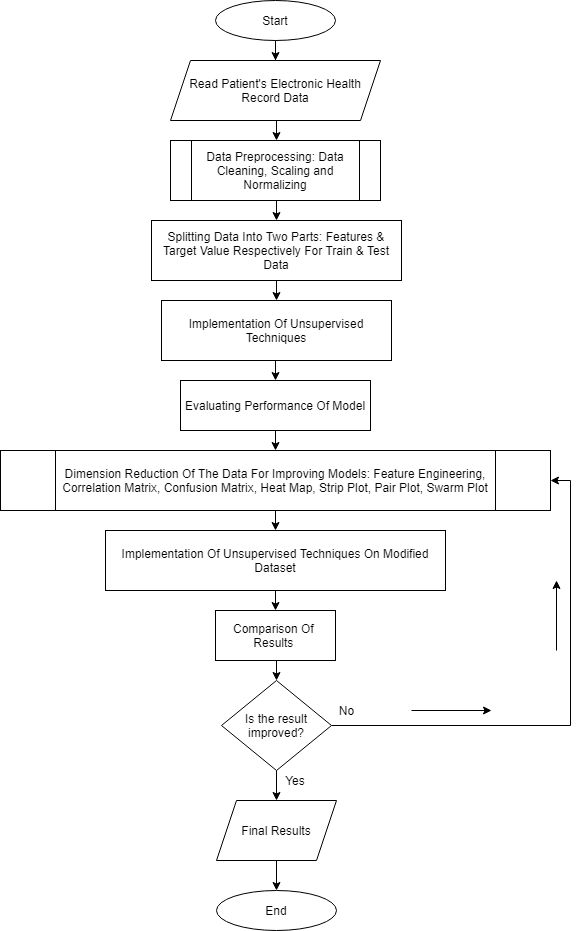

The diagram above was exported from draw.io. Its source (the exported page's mxGraphModel, read from the mxfile embedded in the PNG):
<mxGraphModel dx="1108" dy="425" grid="1" gridSize="10" guides="1" tooltips="1" connect="1" arrows="1" fold="1" page="1" pageScale="1" pageWidth="827" pageHeight="1169" math="0" shadow="0">
  <root>
    <mxCell id="WIyWlLk6GJQsqaUBKTNV-0" />
    <mxCell id="WIyWlLk6GJQsqaUBKTNV-1" parent="WIyWlLk6GJQsqaUBKTNV-0" />
    <mxCell id="LM3OH00IijGa7LvHkD9N-4" value="" style="edgeStyle=orthogonalEdgeStyle;rounded=0;orthogonalLoop=1;jettySize=auto;html=1;" edge="1" parent="WIyWlLk6GJQsqaUBKTNV-1" source="LM3OH00IijGa7LvHkD9N-1" target="LM3OH00IijGa7LvHkD9N-2">
      <mxGeometry relative="1" as="geometry" />
    </mxCell>
    <mxCell id="LM3OH00IijGa7LvHkD9N-1" value="Start" style="ellipse;whiteSpace=wrap;html=1;" vertex="1" parent="WIyWlLk6GJQsqaUBKTNV-1">
      <mxGeometry x="354" y="30" width="120" height="40" as="geometry" />
    </mxCell>
    <mxCell id="LM3OH00IijGa7LvHkD9N-6" style="edgeStyle=orthogonalEdgeStyle;rounded=0;orthogonalLoop=1;jettySize=auto;html=1;exitX=0.5;exitY=1;exitDx=0;exitDy=0;entryX=0.5;entryY=0;entryDx=0;entryDy=0;" edge="1" parent="WIyWlLk6GJQsqaUBKTNV-1" source="LM3OH00IijGa7LvHkD9N-2">
      <mxGeometry relative="1" as="geometry">
        <mxPoint x="415" y="170" as="targetPoint" />
      </mxGeometry>
    </mxCell>
    <mxCell id="LM3OH00IijGa7LvHkD9N-2" value="Read Patient's Electronic Health Record Data" style="shape=parallelogram;perimeter=parallelogramPerimeter;whiteSpace=wrap;html=1;fixedSize=1;" vertex="1" parent="WIyWlLk6GJQsqaUBKTNV-1">
      <mxGeometry x="309" y="90" width="210" height="60" as="geometry" />
    </mxCell>
    <mxCell id="LM3OH00IijGa7LvHkD9N-73" style="edgeStyle=orthogonalEdgeStyle;rounded=0;orthogonalLoop=1;jettySize=auto;html=1;exitX=0.5;exitY=1;exitDx=0;exitDy=0;entryX=0.5;entryY=0;entryDx=0;entryDy=0;" edge="1" parent="WIyWlLk6GJQsqaUBKTNV-1" source="LM3OH00IijGa7LvHkD9N-9" target="LM3OH00IijGa7LvHkD9N-48">
      <mxGeometry relative="1" as="geometry" />
    </mxCell>
    <mxCell id="LM3OH00IijGa7LvHkD9N-9" value="Implementation Of Unsupervised Techniques" style="rounded=0;whiteSpace=wrap;html=1;" vertex="1" parent="WIyWlLk6GJQsqaUBKTNV-1">
      <mxGeometry x="300" y="330" width="230" height="60" as="geometry" />
    </mxCell>
    <mxCell id="LM3OH00IijGa7LvHkD9N-77" style="edgeStyle=orthogonalEdgeStyle;rounded=0;orthogonalLoop=1;jettySize=auto;html=1;exitX=0.5;exitY=1;exitDx=0;exitDy=0;entryX=0.5;entryY=0;entryDx=0;entryDy=0;" edge="1" parent="WIyWlLk6GJQsqaUBKTNV-1" source="LM3OH00IijGa7LvHkD9N-23" target="LM3OH00IijGa7LvHkD9N-24">
      <mxGeometry relative="1" as="geometry" />
    </mxCell>
    <mxCell id="LM3OH00IijGa7LvHkD9N-23" value="Comparison Of &lt;br&gt;Results&amp;nbsp;" style="rounded=0;whiteSpace=wrap;html=1;" vertex="1" parent="WIyWlLk6GJQsqaUBKTNV-1">
      <mxGeometry x="354" y="640" width="120" height="50" as="geometry" />
    </mxCell>
    <mxCell id="LM3OH00IijGa7LvHkD9N-78" style="edgeStyle=orthogonalEdgeStyle;rounded=0;orthogonalLoop=1;jettySize=auto;html=1;exitX=0.5;exitY=1;exitDx=0;exitDy=0;entryX=0.5;entryY=0;entryDx=0;entryDy=0;" edge="1" parent="WIyWlLk6GJQsqaUBKTNV-1" source="LM3OH00IijGa7LvHkD9N-24" target="LM3OH00IijGa7LvHkD9N-44">
      <mxGeometry relative="1" as="geometry" />
    </mxCell>
    <mxCell id="LM3OH00IijGa7LvHkD9N-80" style="edgeStyle=orthogonalEdgeStyle;rounded=0;orthogonalLoop=1;jettySize=auto;html=1;entryX=1;entryY=0.5;entryDx=0;entryDy=0;" edge="1" parent="WIyWlLk6GJQsqaUBKTNV-1" source="LM3OH00IijGa7LvHkD9N-24" target="LM3OH00IijGa7LvHkD9N-68">
      <mxGeometry relative="1" as="geometry">
        <Array as="points">
          <mxPoint x="709" y="755" />
          <mxPoint x="709" y="510" />
        </Array>
      </mxGeometry>
    </mxCell>
    <mxCell id="LM3OH00IijGa7LvHkD9N-24" value="Is the result improved?" style="rhombus;whiteSpace=wrap;html=1;" vertex="1" parent="WIyWlLk6GJQsqaUBKTNV-1">
      <mxGeometry x="360" y="710" width="110" height="90" as="geometry" />
    </mxCell>
    <mxCell id="LM3OH00IijGa7LvHkD9N-61" style="edgeStyle=orthogonalEdgeStyle;rounded=0;orthogonalLoop=1;jettySize=auto;html=1;exitX=0.5;exitY=1;exitDx=0;exitDy=0;entryX=0.5;entryY=0;entryDx=0;entryDy=0;" edge="1" parent="WIyWlLk6GJQsqaUBKTNV-1" source="LM3OH00IijGa7LvHkD9N-44" target="LM3OH00IijGa7LvHkD9N-47">
      <mxGeometry relative="1" as="geometry" />
    </mxCell>
    <mxCell id="LM3OH00IijGa7LvHkD9N-44" value="Final Results" style="shape=parallelogram;perimeter=parallelogramPerimeter;whiteSpace=wrap;html=1;fixedSize=1;" vertex="1" parent="WIyWlLk6GJQsqaUBKTNV-1">
      <mxGeometry x="355" y="830" width="120" height="60" as="geometry" />
    </mxCell>
    <mxCell id="LM3OH00IijGa7LvHkD9N-47" value="End" style="ellipse;whiteSpace=wrap;html=1;" vertex="1" parent="WIyWlLk6GJQsqaUBKTNV-1">
      <mxGeometry x="355" y="920" width="120" height="40" as="geometry" />
    </mxCell>
    <mxCell id="LM3OH00IijGa7LvHkD9N-74" style="edgeStyle=orthogonalEdgeStyle;rounded=0;orthogonalLoop=1;jettySize=auto;html=1;exitX=0.5;exitY=1;exitDx=0;exitDy=0;entryX=0.5;entryY=0;entryDx=0;entryDy=0;" edge="1" parent="WIyWlLk6GJQsqaUBKTNV-1" source="LM3OH00IijGa7LvHkD9N-48" target="LM3OH00IijGa7LvHkD9N-68">
      <mxGeometry relative="1" as="geometry" />
    </mxCell>
    <mxCell id="LM3OH00IijGa7LvHkD9N-48" value="Evaluating Performance Of Model" style="rounded=0;whiteSpace=wrap;html=1;" vertex="1" parent="WIyWlLk6GJQsqaUBKTNV-1">
      <mxGeometry x="319" y="410" width="190" height="50" as="geometry" />
    </mxCell>
    <mxCell id="LM3OH00IijGa7LvHkD9N-76" style="edgeStyle=orthogonalEdgeStyle;rounded=0;orthogonalLoop=1;jettySize=auto;html=1;exitX=0.5;exitY=1;exitDx=0;exitDy=0;entryX=0.5;entryY=0;entryDx=0;entryDy=0;" edge="1" parent="WIyWlLk6GJQsqaUBKTNV-1" source="LM3OH00IijGa7LvHkD9N-55" target="LM3OH00IijGa7LvHkD9N-23">
      <mxGeometry relative="1" as="geometry" />
    </mxCell>
    <mxCell id="LM3OH00IijGa7LvHkD9N-55" value="Implementation Of Unsupervised Techniques On Modified Dataset" style="rounded=0;whiteSpace=wrap;html=1;" vertex="1" parent="WIyWlLk6GJQsqaUBKTNV-1">
      <mxGeometry x="244" y="560" width="340" height="60" as="geometry" />
    </mxCell>
    <mxCell id="LM3OH00IijGa7LvHkD9N-70" style="edgeStyle=orthogonalEdgeStyle;rounded=0;orthogonalLoop=1;jettySize=auto;html=1;exitX=0.5;exitY=1;exitDx=0;exitDy=0;entryX=0.5;entryY=0;entryDx=0;entryDy=0;" edge="1" parent="WIyWlLk6GJQsqaUBKTNV-1" source="LM3OH00IijGa7LvHkD9N-67" target="LM3OH00IijGa7LvHkD9N-69">
      <mxGeometry relative="1" as="geometry" />
    </mxCell>
    <mxCell id="LM3OH00IijGa7LvHkD9N-67" value="&lt;span&gt;Data Preprocessing: Data Cleaning, Scaling and Normalizing&lt;/span&gt;" style="shape=process;whiteSpace=wrap;html=1;backgroundOutline=1;" vertex="1" parent="WIyWlLk6GJQsqaUBKTNV-1">
      <mxGeometry x="309" y="170" width="210" height="60" as="geometry" />
    </mxCell>
    <mxCell id="LM3OH00IijGa7LvHkD9N-75" style="edgeStyle=orthogonalEdgeStyle;rounded=0;orthogonalLoop=1;jettySize=auto;html=1;exitX=0.5;exitY=1;exitDx=0;exitDy=0;entryX=0.5;entryY=0;entryDx=0;entryDy=0;" edge="1" parent="WIyWlLk6GJQsqaUBKTNV-1" source="LM3OH00IijGa7LvHkD9N-68" target="LM3OH00IijGa7LvHkD9N-55">
      <mxGeometry relative="1" as="geometry" />
    </mxCell>
    <mxCell id="LM3OH00IijGa7LvHkD9N-68" value="&lt;span&gt;Dimension Reduction Of The Data For Improving Models: Feature Engineering, Correlation Matrix, Confusion Matrix, Heat Map, Strip Plot, Pair Plot, Swarm Plot&lt;/span&gt;" style="shape=process;whiteSpace=wrap;html=1;backgroundOutline=1;" vertex="1" parent="WIyWlLk6GJQsqaUBKTNV-1">
      <mxGeometry x="139" y="480" width="550" height="60" as="geometry" />
    </mxCell>
    <mxCell id="LM3OH00IijGa7LvHkD9N-72" style="edgeStyle=orthogonalEdgeStyle;rounded=0;orthogonalLoop=1;jettySize=auto;html=1;exitX=0.5;exitY=1;exitDx=0;exitDy=0;entryX=0.5;entryY=0;entryDx=0;entryDy=0;" edge="1" parent="WIyWlLk6GJQsqaUBKTNV-1" source="LM3OH00IijGa7LvHkD9N-69" target="LM3OH00IijGa7LvHkD9N-9">
      <mxGeometry relative="1" as="geometry" />
    </mxCell>
    <mxCell id="LM3OH00IijGa7LvHkD9N-69" value="Splitting Data Into Two Parts: Features &amp;amp; Target Value Respectively For Train &amp;amp; Test Data" style="rounded=0;whiteSpace=wrap;html=1;" vertex="1" parent="WIyWlLk6GJQsqaUBKTNV-1">
      <mxGeometry x="290" y="250" width="250" height="60" as="geometry" />
    </mxCell>
    <mxCell id="LM3OH00IijGa7LvHkD9N-79" value="Yes" style="text;html=1;strokeColor=none;fillColor=none;align=center;verticalAlign=middle;whiteSpace=wrap;rounded=0;" vertex="1" parent="WIyWlLk6GJQsqaUBKTNV-1">
      <mxGeometry x="414" y="800" width="40" height="20" as="geometry" />
    </mxCell>
    <mxCell id="LM3OH00IijGa7LvHkD9N-81" value="No" style="text;html=1;strokeColor=none;fillColor=none;align=center;verticalAlign=middle;whiteSpace=wrap;rounded=0;" vertex="1" parent="WIyWlLk6GJQsqaUBKTNV-1">
      <mxGeometry x="475" y="730" width="21" height="20" as="geometry" />
    </mxCell>
    <mxCell id="LM3OH00IijGa7LvHkD9N-84" value="" style="endArrow=classic;html=1;" edge="1" parent="WIyWlLk6GJQsqaUBKTNV-1">
      <mxGeometry width="50" height="50" relative="1" as="geometry">
        <mxPoint x="550" y="740" as="sourcePoint" />
        <mxPoint x="630" y="740" as="targetPoint" />
      </mxGeometry>
    </mxCell>
    <mxCell id="LM3OH00IijGa7LvHkD9N-85" value="" style="endArrow=classic;html=1;" edge="1" parent="WIyWlLk6GJQsqaUBKTNV-1">
      <mxGeometry width="50" height="50" relative="1" as="geometry">
        <mxPoint x="695" y="680" as="sourcePoint" />
        <mxPoint x="695" y="610" as="targetPoint" />
      </mxGeometry>
    </mxCell>
  </root>
</mxGraphModel>